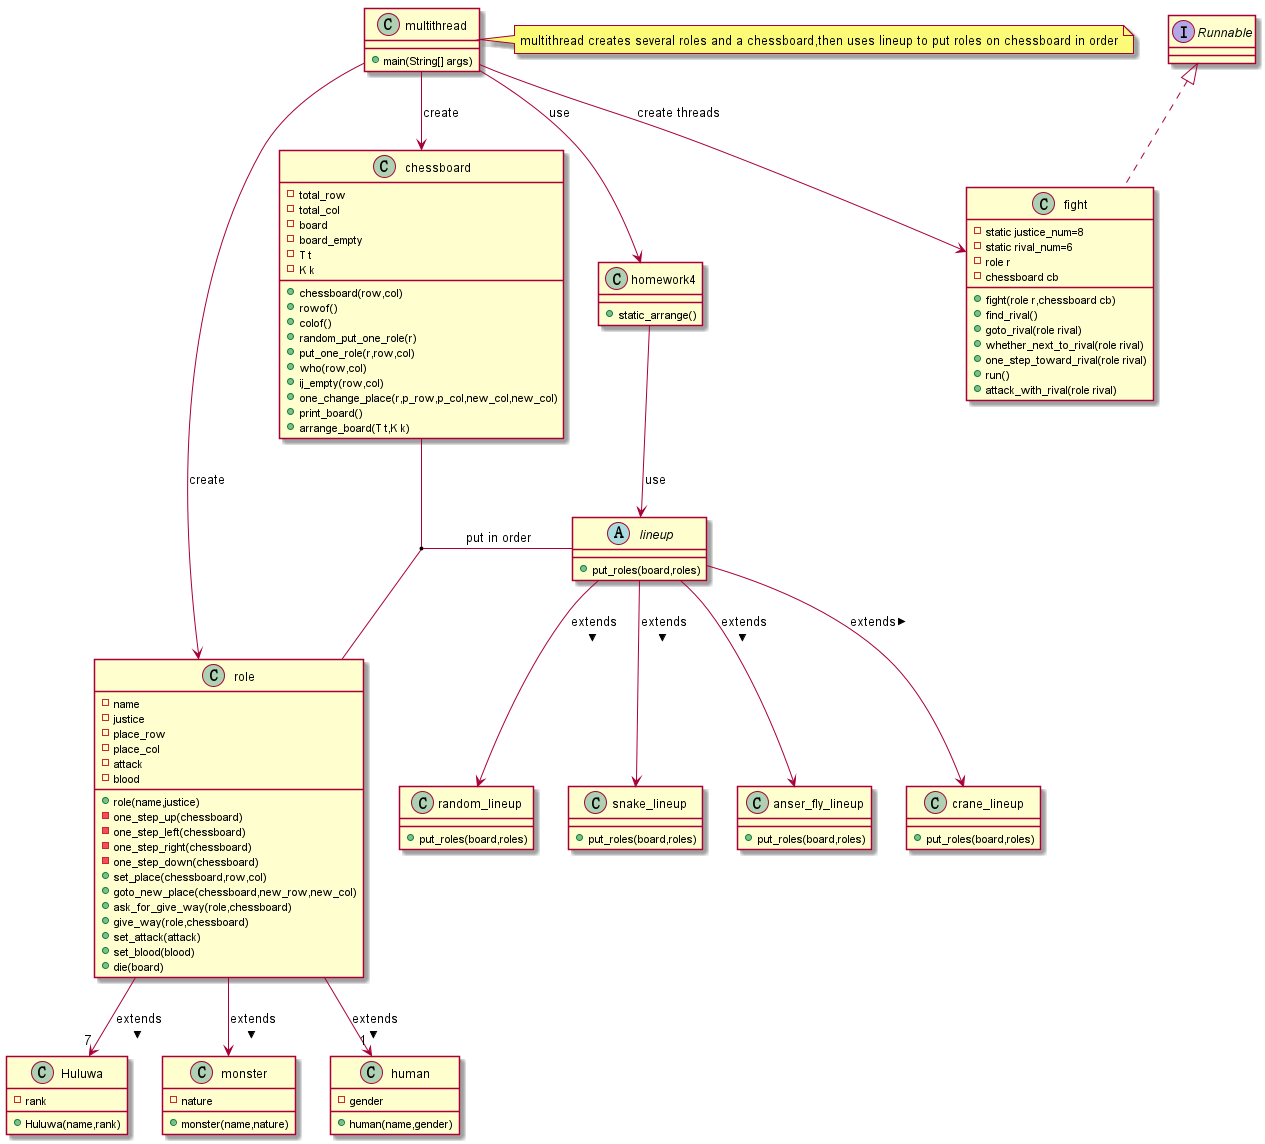

The diagram above was rendered by PlantUML. Its source (embedded in the PNG):
@startuml
class role{
-name
-justice
-place_row
-place_col
-attack
-blood
+role(name,justice)
-one_step_up(chessboard)
-one_step_left(chessboard)
-one_step_right(chessboard)
-one_step_down(chessboard)
+set_place(chessboard,row,col)
+goto_new_place(chessboard,new_row,new_col)
+ask_for_give_way(role,chessboard)
+give_way(role,chessboard)
+set_attack(attack)
+set_blood(blood)
+die(board)
}
class Huluwa{
-rank
+Huluwa(name,rank)
}
class monster{
-nature
+monster(name,nature)
}
class human{
-gender
+human(name,gender)
}
class chessboard{
-total_row
-total_col
-board
-board_empty
-T t
-K k
+chessboard(row,col)
+rowof()
+colof()
+random_put_one_role(r)
+put_one_role(r,row,col)
+who(row,col)
+ij_empty(row,col)
+one_change_place(r,p_row,p_col,new_col,new_col)
+print_board()
+arrange_board(T t,K k)
}
abstract class lineup{
+ put_roles(board,roles)
}
class random_lineup{
+put_roles(board,roles)
}
class snake_lineup{
+put_roles(board,roles)
}
class anser_fly_lineup{
+put_roles(board,roles)
}
class crane_lineup{
+put_roles(board,roles)
}
class homework4{
+static_arrange()
}
class fight implements Runnable{
-static justice_num=8
-static rival_num=6
-role r
-chessboard cb
+fight(role r,chessboard cb)
+find_rival()
+goto_rival(role rival)
+whether_next_to_rival(role rival)
+one_step_toward_rival(role rival)
+run()
+attack_with_rival(role rival)
}
class multithread{
+main(String[] args)
}
multithread --> role : create
multithread --> chessboard : create
homework4 --> lineup : use
multithread -->homework4 : use
role  -->  "7"Huluwa : extends >
role  -->  monster: extends >
role  -->  "1"human  : extends >
(chessboard,role) -- lineup : put in order
lineup --> random_lineup : extends >
lineup --> snake_lineup  : extends >
lineup --> anser_fly_lineup : extends >
lineup -->crane_lineup   : extends >
multithread --> fight : create threads
note right of multithread :multithread creates several roles and a chessboard,then uses lineup to put roles on chessboard in order
@enduml